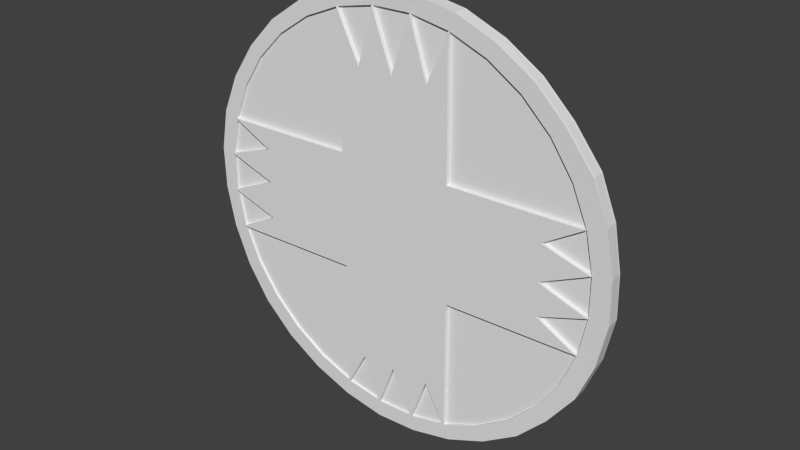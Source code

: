 # Source: Health.blend  (saved by Blender 2.72.0; exported with 4.5.12 LTS)
import bpy
from mathutils import Matrix  # noqa: F401  (used for matrix-valued properties, if any)

bpy.ops.wm.read_factory_settings(use_empty=True)
scene = bpy.context.scene
scene.name = 'Scene'

# ---- collections
col_collection_1 = bpy.data.collections.new('Collection 1'); scene.collection.children.link(col_collection_1)

# ---- world
world_world = bpy.data.worlds.new('World'); scene.world = world_world
world_world.color = (0.05088, 0.05088, 0.05088)
world_world.use_sun_shadow = False
world_world.sun_shadow_jitter_overblur = 0.0
world_world.cycles.sampling_method = 'MANUAL'
world_world.cycles.sample_map_resolution = 256

# ---- meshes
me_cylinder_001 = bpy.data.meshes.new('Cylinder.001')
me_cylinder_001.from_pydata([(0.1006, 0.9931, -0.01847), (0.09586, 0.9944, 0.02291), (0.2927, 0.9546, -0.01373), (0.288, 0.9558, 0.02765), (0.958, 0.2867, 0.002866), (0.9532, 0.2879, 0.04424), (0.9959, 0.09437, 0.003862), (0.9911, 0.09558, 0.04524), (0.9955, -0.1017, 0.003919), (0.9908, -0.1005, 0.0453), (0.9569, -0.2939, 0.003033), (0.9522, -0.2927, 0.04441), (0.2893, -0.9593, -0.01317), (0.2845, -0.9581, 0.0282), (0.09699, -0.9972, -0.01789), (0.09226, -0.996, 0.02348), (-0.09898, -0.9969, -0.02272), (-0.1037, -0.9956, 0.01866), (-0.2911, -0.9583, -0.02746), (-0.2959, -0.9571, 0.01392), (-0.9564, -0.2904, -0.04405), (-0.9611, -0.2892, -0.002673), (-0.9943, -0.09808, -0.04505), (-0.999, -0.09686, -0.003669), (-0.9939, 0.09796, -0.0451), (-0.9986, 0.09917, -0.003726), (-0.9553, 0.2902, -0.04422), (-0.9601, 0.2914, -0.00284), (-0.2877, 0.9556, -0.02801), (-0.2924, 0.9568, 0.01337), (-0.09538, 0.9935, -0.02329), (-0.1001, 0.9947, 0.01809), (-0.2976, -0.2898, 0.01365), (-0.2983, 0.2902, 0.01345), (0.2876, -0.2857, 0.02805), (0.2861, 0.2889, 0.02783), (0.2963, 0.2879, -0.01342), (0.2923, -0.2928, -0.01332), (-0.2811, 0.2889, -0.02763), (-0.2823, -0.2916, -0.02746), (0.7576, 0.173, -0.002028), (0.7562, 0.008339, -0.002008), (0.7616, -0.174, -0.001814), (-0.7485, -0.1827, -0.03888), (-0.7486, -0.01123, -0.03897), (-0.7485, 0.1811, -0.03907), (-0.1827, 0.7614, -0.0252), (-0.008027, 0.761, -0.02098), (0.1864, 0.7604, -0.01607), (0.1852, -0.7146, -0.016), (0.002068, -0.7149, -0.02072), (-0.1751, -0.7152, -0.0254), (-0.1907, -0.7462, 0.0164), (-0.00982, -0.7453, 0.0215), (0.1785, -0.7446, 0.02579), (-0.7364, 0.1974, 0.002372), (-0.7365, 0.01511, 0.002484), (-0.7364, -0.1916, 0.002606), (0.7328, -0.1922, 0.03869), (0.7327, -0.007638, 0.03873), (0.7325, 0.1869, 0.03878), (0.1836, 0.7367, 0.02491), (-0.0002497, 0.7357, 0.01926), (-0.1873, 0.7348, 0.01428), (0.09577, 0.9948, 0.04056), (0.2879, 0.9562, 0.0453), (0.9532, 0.2884, 0.0619), (0.991, 0.09604, 0.06289), (0.9907, -0.09999, 0.06295), (0.9521, -0.2922, 0.06206), (0.2844, -0.9576, 0.04586), (0.09216, -0.9955, 0.04114), (-0.1038, -0.9952, 0.03631), (-0.296, -0.9566, 0.03157), (-0.9612, -0.2887, 0.01498), (-0.9991, -0.0964, 0.01398), (-0.9987, 0.09963, 0.01393), (-0.9601, 0.2918, 0.01481), (-0.2925, 0.9573, 0.03102), (-0.1002, 0.9952, 0.03574), (-0.2977, -0.2893, 0.03131), (-0.2984, 0.2906, 0.0311), (0.2875, -0.2852, 0.04571), (0.286, 0.2893, 0.04548), (-0.1908, -0.7457, 0.03406), (-0.009914, -0.7449, 0.03916), (0.1784, -0.7441, 0.04344), (-0.7365, 0.1978, 0.02003), (-0.7366, 0.01557, 0.02014), (-0.7365, -0.1911, 0.02026), (0.7328, -0.1917, 0.05634), (0.7326, -0.007179, 0.05638), (0.7324, 0.1873, 0.05644), (0.1836, 0.7371, 0.04257), (-0.0003438, 0.7362, 0.03691), (-0.1874, 0.7353, 0.03193), (0.1007, 0.9926, -0.0356), (0.2928, 0.954, -0.03086), (0.9581, 0.2862, -0.01427), (0.996, 0.09384, -0.01327), (0.9956, -0.1022, -0.01322), (0.957, -0.2944, -0.0141), (0.2894, -0.9598, -0.03031), (0.09709, -0.9977, -0.03503), (-0.09889, -0.9974, -0.03985), (-0.291, -0.9588, -0.04459), (-0.9563, -0.2909, -0.06118), (-0.9942, -0.09861, -0.06218), (-0.9938, 0.09743, -0.06224), (-0.9552, 0.2896, -0.06135), (-0.2876, 0.9551, -0.04514), (-0.09528, 0.993, -0.04042), (0.2964, 0.2874, -0.03055), (0.2924, -0.2934, -0.03045), (-0.281, 0.2884, -0.04476), (-0.2822, -0.2922, -0.0446), (0.7577, 0.1725, -0.01916), (0.7562, 0.007808, -0.01914), (0.7617, -0.1745, -0.01895), (-0.7484, -0.1833, -0.05602), (-0.7485, -0.01176, -0.05611), (-0.7484, 0.1806, -0.05621), (-0.1826, 0.7608, -0.04234), (-0.007935, 0.7604, -0.03812), (0.1865, 0.7599, -0.03321), (0.1853, -0.7151, -0.03313), (0.00216, -0.7155, -0.03785), (-0.175, -0.7158, -0.04253)], [], [(50, 16, 104, 126), (55, 25, 76, 87), (80, 82, 83, 81), (52, 17, 72, 84), (32, 19, 73, 80), (17, 53, 85, 72), (31, 63, 95, 79), (63, 29, 78, 95), (11, 58, 90, 69), (60, 5, 66, 92), (57, 21, 74, 89), (3, 61, 93, 65), (58, 9, 68, 90), (15, 54, 86, 71), (56, 23, 75, 88), (62, 31, 79, 94), (83, 82, 69, 90, 68, 91, 67, 92, 66), (13, 34, 82, 70), (5, 35, 83, 66), (81, 83, 65, 93, 64, 94, 79, 95, 78), (54, 13, 70, 86), (61, 1, 64, 93), (9, 59, 91, 68), (23, 57, 89, 75), (25, 56, 88, 76), (19, 52, 84, 73), (80, 81, 77, 87, 76, 88, 75, 89, 74), (7, 60, 92, 67), (53, 15, 71, 85), (1, 62, 94, 64), (59, 7, 67, 91), (27, 55, 87, 77), (112, 114, 110, 122, 111, 123, 96, 124, 97), (45, 26, 109, 121), (41, 8, 100, 117), (0, 48, 124, 96), (43, 22, 107, 119), (49, 14, 103, 125), (51, 18, 105, 127), (46, 30, 111, 122), (42, 10, 101, 118), (16, 51, 127, 104), (30, 47, 123, 111), (40, 6, 99, 116), (18, 39, 115, 105), (4, 40, 116, 98), (22, 44, 120, 107), (14, 50, 126, 103), (28, 46, 122, 110), (38, 28, 110, 114), (44, 24, 108, 120), (48, 2, 97, 124), (8, 42, 118, 100), (24, 45, 121, 108), (12, 49, 125, 102), (47, 0, 96, 123), (6, 41, 117, 99), (20, 43, 119, 106), (26, 38, 114, 109), (35, 3, 65, 83), (34, 11, 69, 82), (80, 73, 84, 72, 85, 71, 86, 70, 82), (33, 27, 77, 81), (29, 33, 81, 78), (21, 32, 80, 74), (118, 101, 113, 112, 98, 116, 99, 117, 100), (115, 113, 102, 125, 103, 126, 104, 127, 105), (36, 4, 98, 112), (10, 37, 113, 101), (2, 36, 112, 97), (37, 12, 102, 113), (114, 115, 106, 119, 107, 120, 108, 121, 109), (39, 20, 106, 115), (112, 113, 115, 114)])
_uv = me_cylinder_001.uv_layers.new(name='UVMap')
_uv.uv.foreach_set('vector', [0.1166, 0.3657, 0.0006307, 0.3657, 0.000405, 0.3591, 0.1164, 0.3591, 0.1089, 0.4034, 0.000405, 0.4034, 0.0005821, 0.3965, 0.1091, 0.3965, 0.0001003, 0.0001003, 0.5056, 0.003093, 0.5049, 0.4992, 0.0001004, 0.501, 0.2093, 0.4952, 0.1069, 0.4952, 0.107, 0.4883, 0.2094, 0.4883, 0.6811, 0.4538, 0.4227, 0.4538, 0.4229, 0.447, 0.6813, 0.447, 0.000405, 0.4883, 0.104, 0.4883, 0.1042, 0.4952, 0.0006316, 0.4952, 0.1066, 0.4493, 0.000405, 0.4493, 0.0006572, 0.4424, 0.1069, 0.4424, 0.1144, 0.3889, 0.2095, 0.3889, 0.2096, 0.3957, 0.1145, 0.3957, 0.2004, 0.5179, 0.1069, 0.5179, 0.107, 0.5111, 0.2004, 0.5111, 0.1077, 0.4573, 0.2017, 0.4573, 0.2019, 0.4642, 0.1079, 0.4642, 0.2033, 0.4414, 0.1083, 0.4414, 0.1085, 0.4346, 0.2035, 0.4346, 0.2017, 0.4718, 0.1077, 0.4718, 0.1079, 0.465, 0.2019, 0.465, 0.000405, 0.4654, 0.1065, 0.4654, 0.1067, 0.4722, 0.0005952, 0.4722, 0.1062, 0.4807, 0.2092, 0.4807, 0.2094, 0.4875, 0.1064, 0.4875, 0.111, 0.3883, 0.000405, 0.3883, 0.0005886, 0.3814, 0.1112, 0.3814, 0.000405, 0.4195, 0.1079, 0.4195, 0.1081, 0.4263, 0.0005555, 0.4263, 0.5641, 0.2069, 0.5668, 0.000405, 0.8058, 0.0004051, 0.7265, 0.03568, 0.9175, 0.1021, 0.7274, 0.172, 0.7261, 0.1751, 0.725, 0.172, 0.804, 0.2091, 0.4227, 0.424, 0.6832, 0.4239, 0.6833, 0.4308, 0.4229, 0.4308, 0.6812, 0.4462, 0.4227, 0.4462, 0.4228, 0.4394, 0.6813, 0.4394, 0.4219, 0.5641, 0.2108, 0.5627, 0.2122, 0.3219, 0.2492, 0.4013, 0.3115, 0.213, 0.3832, 0.4008, 0.3865, 0.4021, 0.3832, 0.4032, 0.4219, 0.3233, 0.2098, 0.3659, 0.1175, 0.3659, 0.1176, 0.3591, 0.2099, 0.3591, 0.000405, 0.473, 0.1059, 0.473, 0.106, 0.4799, 0.0005347, 0.4799, 0.1067, 0.4569, 0.000405, 0.4569, 0.0004741, 0.4501, 0.1067, 0.4501, 0.000405, 0.4042, 0.1086, 0.4042, 0.1086, 0.411, 0.000464, 0.411, 0.000405, 0.4348, 0.1071, 0.4348, 0.1071, 0.4416, 0.00047, 0.4416, 0.1175, 0.3667, 0.2087, 0.3667, 0.209, 0.3736, 0.1177, 0.3736, 0.5682, 0.5651, 0.5676, 0.7719, 0.3316, 0.7719, 0.4114, 0.7385, 0.2108, 0.6669, 0.4092, 0.5999, 0.4105, 0.5968, 0.4116, 0.5999, 0.3316, 0.5649, 0.1067, 0.4646, 0.000405, 0.4646, 0.0004725, 0.4577, 0.1067, 0.4577, 0.1052, 0.4875, 0.000405, 0.4875, 0.0005333, 0.4807, 0.1054, 0.4807, 0.1073, 0.434, 0.000405, 0.434, 0.0006499, 0.4271, 0.1075, 0.4271, 0.000405, 0.4118, 0.1082, 0.4118, 0.1084, 0.4187, 0.0005969, 0.4187, 0.1069, 0.496, 0.2009, 0.496, 0.2009, 0.5028, 0.107, 0.5028, 0.4227, 0.422, 0.4251, 0.213, 0.6664, 0.213, 0.5958, 0.2503, 0.7738, 0.3158, 0.5964, 0.384, 0.5951, 0.3867, 0.5941, 0.3839, 0.664, 0.4231, 0.091, 0.5324, 0.0004237, 0.5324, 0.000405, 0.5258, 0.09098, 0.5258, 0.1077, 0.4424, 0.2098, 0.4424, 0.2097, 0.4491, 0.1077, 0.4491, 0.09665, 0.5175, 0.000546, 0.5175, 0.000405, 0.5109, 0.09651, 0.5109, 0.2096, 0.4261, 0.1089, 0.4261, 0.1089, 0.4195, 0.2096, 0.4195, 0.1153, 0.3806, 0.0006331, 0.3806, 0.000405, 0.374, 0.1151, 0.374, 0.105, 0.5026, 0.0006256, 0.5026, 0.000405, 0.496, 0.1047, 0.496, 0.1122, 0.3814, 0.2083, 0.3814, 0.208, 0.3881, 0.112, 0.3881, 0.0004077, 0.5332, 0.08921, 0.5332, 0.0892, 0.5399, 0.000405, 0.5399, 0.0005515, 0.3891, 0.1136, 0.3891, 0.1134, 0.3957, 0.000405, 0.3957, 0.2033, 0.5103, 0.1071, 0.5103, 0.1069, 0.5036, 0.2031, 0.5036, 0.1077, 0.4499, 0.205, 0.4499, 0.2049, 0.4565, 0.1077, 0.4565, 0.4229, 0.5226, 0.6812, 0.5226, 0.681, 0.5292, 0.4227, 0.5292, 0.1964, 0.5328, 0.1071, 0.5328, 0.1069, 0.5262, 0.1962, 0.5262, 0.1085, 0.4271, 0.2095, 0.4271, 0.2093, 0.4338, 0.1083, 0.4338, 0.0005483, 0.3665, 0.1159, 0.3665, 0.1158, 0.3732, 0.000405, 0.3732, 0.08605, 0.5473, 0.0005181, 0.5473, 0.000405, 0.5407, 0.08594, 0.5407, 0.4229, 0.5151, 0.6811, 0.5151, 0.6809, 0.5218, 0.4227, 0.5218, 0.1045, 0.5101, 0.0004403, 0.5101, 0.000405, 0.5034, 0.1045, 0.5034, 0.1071, 0.5336, 0.1929, 0.5336, 0.1927, 0.5403, 0.1069, 0.5403, 0.09546, 0.525, 0.0005872, 0.525, 0.000405, 0.5183, 0.09528, 0.5183, 0.1094, 0.4118, 0.2098, 0.4118, 0.2096, 0.4185, 0.1092, 0.4185, 0.1069, 0.473, 0.2099, 0.473, 0.2098, 0.4797, 0.1068, 0.4797, 0.1101, 0.3965, 0.2094, 0.3965, 0.2092, 0.4032, 0.1099, 0.4032, 0.2087, 0.4106, 0.1101, 0.4106, 0.1099, 0.404, 0.2085, 0.404, 0.1071, 0.5187, 0.1978, 0.5187, 0.1976, 0.5254, 0.1069, 0.5254, 0.4228, 0.4853, 0.684, 0.4853, 0.6839, 0.4919, 0.4227, 0.4919, 0.4227, 0.4317, 0.681, 0.4316, 0.6812, 0.4385, 0.4229, 0.4385, 0.4227, 0.4623, 0.6802, 0.4623, 0.6804, 0.4691, 0.4228, 0.4691, 0.5608, 0.2122, 0.3194, 0.2105, 0.3959, 0.1728, 0.2108, 0.1109, 0.3947, 0.03912, 0.396, 0.03601, 0.397, 0.03912, 0.3199, 0.000405, 0.5633, 0.000405, 0.6791, 0.4844, 0.4227, 0.4844, 0.4228, 0.4776, 0.6793, 0.4776, 0.6809, 0.4615, 0.4227, 0.4615, 0.4229, 0.4547, 0.6811, 0.4547, 0.4227, 0.47, 0.6798, 0.47, 0.6799, 0.4768, 0.4228, 0.4768, 0.821, 0.3948, 0.7746, 0.4705, 0.7746, 0.213, 0.9996, 0.2142, 0.9995, 0.4706, 0.9554, 0.393, 0.9288, 0.4865, 0.8916, 0.3951, 0.8458, 0.4863, 0.8438, 0.5672, 0.8444, 0.7897, 0.5863, 0.7897, 0.6809, 0.749, 0.5728, 0.7168, 0.6798, 0.6792, 0.569, 0.639, 0.68, 0.6094, 0.5857, 0.5649, 0.4228, 0.5375, 0.6792, 0.5375, 0.6791, 0.5441, 0.4227, 0.5441, 0.6803, 0.5367, 0.4228, 0.5367, 0.4227, 0.53, 0.6802, 0.53, 0.6811, 0.5143, 0.4229, 0.5143, 0.4227, 0.5077, 0.6809, 0.5077, 0.6811, 0.5069, 0.4229, 0.5068, 0.4227, 0.5002, 0.6809, 0.5002, 0.2099, 0.3583, 0.000405, 0.3582, 0.0004051, 0.1149, 0.03941, 0.1898, 0.1006, 0.000405, 0.1707, 0.1873, 0.1736, 0.1886, 0.1707, 0.1896, 0.2099, 0.1149, 0.684, 0.4993, 0.4228, 0.4993, 0.4227, 0.4927, 0.6839, 0.4927, 0.5016, 0.9999, 0.0001003, 0.9975, 0.0001222, 0.5012, 0.5015, 0.5012])
me_cylinder_001.use_remesh_preserve_volume = False
me_cylinder_001.use_remesh_preserve_attributes = False
me_cylinder_001.use_mirror_vertex_groups = False
me_cylinder_001.update()
me_cylinder_000 = bpy.data.meshes.new('Cylinder.000')
me_cylinder_000.from_pydata([(0.1006, 0.9931, -0.01847), (0.09586, 0.9944, 0.02291), (0.2927, 0.9546, -0.01373), (0.288, 0.9558, 0.02765), (0.4737, 0.8792, -0.00925), (0.4689, 0.8804, 0.03213), (0.6364, 0.77, -0.005208), (0.6317, 0.7712, 0.03617), (0.7747, 0.6311, -0.001758), (0.77, 0.6324, 0.03962), (0.8833, 0.4679, 0.0009681), (0.8786, 0.4692, 0.04234), (0.958, 0.2867, 0.002866), (0.9532, 0.2879, 0.04424), (0.9959, 0.09437, 0.003862), (0.9911, 0.09558, 0.04524), (0.9955, -0.1017, 0.003919), (0.9908, -0.1005, 0.0453), (0.9569, -0.2939, 0.003033), (0.9522, -0.2927, 0.04441), (0.8816, -0.4748, 0.00124), (0.8769, -0.4736, 0.04262), (0.7724, -0.6376, -0.001392), (0.7677, -0.6364, 0.03998), (0.6336, -0.776, -0.004762), (0.6289, -0.7748, 0.03661), (0.4705, -0.8846, -0.008741), (0.4657, -0.8834, 0.03264), (0.2893, -0.9593, -0.01317), (0.2845, -0.9581, 0.0282), (0.09699, -0.9972, -0.01789), (0.09226, -0.996, 0.02348), (-0.09898, -0.9969, -0.02272), (-0.1037, -0.9956, 0.01866), (-0.2911, -0.9583, -0.02746), (-0.2959, -0.9571, 0.01392), (-0.472, -0.8829, -0.03193), (-0.4768, -0.8817, 0.009443), (-0.6348, -0.7737, -0.03598), (-0.6395, -0.7725, 0.005401), (-0.7731, -0.6349, -0.03943), (-0.7779, -0.6336, 0.001951), (-0.8817, -0.4717, -0.04215), (-0.8864, -0.4704, -0.0007751), (-0.9564, -0.2904, -0.04405), (-0.9611, -0.2892, -0.002673), (-0.9943, -0.09808, -0.04505), (-0.999, -0.09686, -0.003669), (-0.9939, 0.09796, -0.0451), (-0.9986, 0.09917, -0.003726), (-0.9553, 0.2902, -0.04422), (-0.9601, 0.2914, -0.00284), (-0.88, 0.4711, -0.04242), (-0.8847, 0.4723, -0.001047), (-0.7708, 0.6339, -0.03979), (-0.7756, 0.6351, 0.001585), (-0.632, 0.7723, -0.03642), (-0.6367, 0.7735, 0.004955), (-0.4688, 0.8809, -0.03244), (-0.4736, 0.8821, 0.008934), (-0.2877, 0.9556, -0.02801), (-0.2924, 0.9568, 0.01337), (-0.09538, 0.9935, -0.02329), (-0.1001, 0.9947, 0.01809), (-0.2976, -0.2898, 0.01365), (-0.2983, 0.2902, 0.01345), (0.2876, -0.2857, 0.02805), (0.2861, 0.2889, 0.02783), (0.2963, 0.2879, -0.01342), (0.2923, -0.2928, -0.01332), (-0.2811, 0.2889, -0.02763), (-0.2823, -0.2916, -0.02746), (0.7576, 0.173, -0.002028), (0.7562, 0.008339, -0.002008), (0.7616, -0.174, -0.001814), (-0.7485, -0.1827, -0.03888), (-0.7486, -0.01123, -0.03897), (-0.7485, 0.1811, -0.03907), (-0.1827, 0.7614, -0.0252), (-0.008027, 0.761, -0.02098), (0.1864, 0.7604, -0.01607), (0.1852, -0.7146, -0.016), (0.002068, -0.7149, -0.02072), (-0.1751, -0.7152, -0.0254), (-0.1907, -0.7462, 0.0164), (-0.00982, -0.7453, 0.0215), (0.1785, -0.7446, 0.02579), (-0.7364, 0.1974, 0.002372), (-0.7365, 0.01511, 0.002484), (-0.7364, -0.1916, 0.002606), (0.7328, -0.1922, 0.03869), (0.7327, -0.007638, 0.03873), (0.7325, 0.1869, 0.03878), (0.1836, 0.7367, 0.02491), (-0.0002497, 0.7357, 0.01926), (-0.1873, 0.7348, 0.01428)], [], [(92, 15, 13), (88, 49, 47), (2, 80, 0), (3, 67, 13, 11, 9, 7, 5), (2, 4, 6, 8, 10, 12, 68), (83, 32, 34), (74, 16, 18), (69, 18, 20, 22, 24, 26, 28), (73, 14, 16), (72, 12, 14), (48, 76, 46), (87, 51, 49), (46, 75, 44), (50, 77, 48), (78, 60, 62), (79, 62, 0), (60, 70, 50, 52, 54, 56, 58), (82, 30, 32), (44, 71, 34, 36, 38, 40, 42), (81, 28, 30), (65, 61, 59, 57, 55, 53, 51), (85, 33, 31), (19, 66, 29, 27, 25, 23, 21), (86, 31, 29), (84, 35, 33), (89, 47, 45), (64, 45, 43, 41, 39, 37, 35), (91, 17, 15), (90, 19, 17), (93, 3, 1), (61, 95, 63), (94, 1, 63)])
_uv = me_cylinder_000.uv_layers.new(name='UVMap')
_uv.uv.foreach_set('vector', [0.7929, 0.1667, 0.908, 0.1667, 0.8661, 0.2374, 0.2363, 0.7831, 0.1262, 0.8182, 0.1263, 0.736, 0.9565, 0.9803, 0.8955, 0.9103, 0.9995, 0.9103, 0.9598, 0.5288, 0.9602, 0.8085, 0.6803, 0.8085, 0.7118, 0.7325, 0.7574, 0.6642, 0.8155, 0.606, 0.8838, 0.5603, 0.792, 0.1967, 0.7161, 0.2282, 0.6355, 0.2442, 0.5533, 0.2442, 0.4726, 0.2282, 0.3967, 0.1967, 0.593, 0.0004542, 0.3501, 0.736, 0.2573, 0.8157, 0.2372, 0.736, 0.3178, 0.8166, 0.3949, 0.8844, 0.3178, 0.9127, 0.1986, 0.0004542, 0.3958, 0.1975, 0.3198, 0.229, 0.2392, 0.245, 0.157, 0.245, 0.0764, 0.229, 0.0004542, 0.1975, 0.7929, 0.1198, 0.8934, 0.08356, 0.8934, 0.1658, 0.2372, 0.9921, 0.3021, 0.9205, 0.3424, 0.9921, 0.7929, 0.0004542, 0.8959, 0.04605, 0.7929, 0.08266, 0.226, 0.8811, 0.1262, 0.9013, 0.1262, 0.8191, 0.1262, 0.9022, 0.2353, 0.9022, 0.1675, 0.9733, 0.9757, 0.0004542, 0.9757, 0.09851, 0.8968, 0.02371, 0.792, 0.92, 0.8805, 0.8925, 0.8805, 0.9747, 0.3967, 0.8924, 0.5009, 0.8924, 0.4718, 0.9693, 0.3967, 0.2484, 0.6762, 0.2451, 0.6762, 0.5279, 0.6003, 0.4965, 0.5319, 0.4508, 0.4738, 0.3927, 0.4282, 0.3243, 0.1253, 0.8138, 0.0004542, 0.8138, 0.02681, 0.736, 0.3967, 0.5321, 0.6794, 0.5288, 0.6794, 0.8084, 0.6031, 0.7778, 0.5343, 0.7329, 0.4755, 0.6755, 0.429, 0.6077, 0.5058, 0.8685, 0.3967, 0.8915, 0.3967, 0.8093, 0.1967, 0.4913, 0.3958, 0.6876, 0.3198, 0.719, 0.2392, 0.7351, 0.157, 0.7351, 0.0764, 0.719, 0.0004542, 0.6876, 0.8946, 0.8524, 0.7896, 0.8916, 0.7896, 0.8094, 0.9591, 0.2451, 0.9591, 0.5239, 0.6771, 0.5222, 0.7093, 0.4465, 0.7555, 0.3786, 0.8142, 0.321, 0.8829, 0.2759, 0.9748, 0.9094, 0.8955, 0.831, 0.9748, 0.8094, 0.7911, 0.8925, 0.7221, 0.9633, 0.6803, 0.8925, 0.1175, 0.8852, 0.0004542, 0.8852, 0.04276, 0.8147, 0.1992, 0.2459, 0.3958, 0.4429, 0.3198, 0.4743, 0.2392, 0.4904, 0.157, 0.4904, 0.0764, 0.4743, 0.0004542, 0.4429, 0.6803, 0.8481, 0.7887, 0.8094, 0.7887, 0.8916, 0.5067, 0.91, 0.6052, 0.8869, 0.6052, 0.9691, 0.0004542, 0.9572, 0.0733, 0.8861, 0.1146, 0.9572, 0.2372, 0.9196, 0.2372, 0.8166, 0.3169, 0.8994, 0.5067, 0.8859, 0.5934, 0.8093, 0.6231, 0.8859])
me_cylinder_000.use_remesh_preserve_volume = False
me_cylinder_000.use_remesh_preserve_attributes = False
me_cylinder_000.use_mirror_vertex_groups = False
me_cylinder_000.update()
me_cylinder_002 = bpy.data.meshes.new('Cylinder.002')
me_cylinder_002.from_pydata([(0.1006, 0.9931, -0.01847), (0.09586, 0.9944, 0.02291), (0.2927, 0.9546, -0.01373), (0.288, 0.9558, 0.02765), (0.4737, 0.8792, -0.00925), (0.4689, 0.8804, 0.03213), (0.6364, 0.77, -0.005208), (0.6317, 0.7712, 0.03617), (0.7747, 0.6311, -0.001758), (0.77, 0.6324, 0.03962), (0.8833, 0.4679, 0.0009681), (0.8786, 0.4692, 0.04234), (0.958, 0.2867, 0.002866), (0.9532, 0.2879, 0.04424), (0.9959, 0.09437, 0.003862), (0.9911, 0.09558, 0.04524), (0.9955, -0.1017, 0.003919), (0.9908, -0.1005, 0.0453), (0.9569, -0.2939, 0.003033), (0.9522, -0.2927, 0.04441), (0.8816, -0.4748, 0.00124), (0.8769, -0.4736, 0.04262), (0.7724, -0.6376, -0.001392), (0.7677, -0.6364, 0.03998), (0.6336, -0.776, -0.004762), (0.6289, -0.7748, 0.03661), (0.4705, -0.8846, -0.008741), (0.4657, -0.8834, 0.03264), (0.2893, -0.9593, -0.01317), (0.2845, -0.9581, 0.0282), (0.09699, -0.9972, -0.01789), (0.09226, -0.996, 0.02348), (-0.09898, -0.9969, -0.02272), (-0.1037, -0.9956, 0.01866), (-0.2911, -0.9583, -0.02746), (-0.2959, -0.9571, 0.01392), (-0.472, -0.8829, -0.03193), (-0.4768, -0.8817, 0.009443), (-0.6348, -0.7737, -0.03598), (-0.6395, -0.7725, 0.005401), (-0.7731, -0.6349, -0.03943), (-0.7779, -0.6336, 0.001951), (-0.8817, -0.4717, -0.04215), (-0.8864, -0.4704, -0.0007751), (-0.9564, -0.2904, -0.04405), (-0.9611, -0.2892, -0.002673), (-0.9943, -0.09808, -0.04505), (-0.999, -0.09686, -0.003669), (-0.9939, 0.09796, -0.0451), (-0.9986, 0.09917, -0.003726), (-0.9553, 0.2902, -0.04422), (-0.9601, 0.2914, -0.00284), (-0.88, 0.4711, -0.04242), (-0.8847, 0.4723, -0.001047), (-0.7708, 0.6339, -0.03979), (-0.7756, 0.6351, 0.001585), (-0.632, 0.7723, -0.03642), (-0.6367, 0.7735, 0.004955), (-0.4688, 0.8809, -0.03244), (-0.4736, 0.8821, 0.008934), (-0.2877, 0.9556, -0.02801), (-0.2924, 0.9568, 0.01337), (-0.09538, 0.9935, -0.02329), (-0.1001, 0.9947, 0.01809), (0.1081, 1.075, -0.01795), (0.1063, 1.076, 0.02345), (-0.1033, 1.081, -0.02282), (-0.105, 1.082, 0.01858), (0.1039, -1.079, -0.01834), (0.1048, -1.077, 0.02307), (-0.1063, -1.079, -0.02324), (-0.1068, -1.078, 0.01816), (-0.3117, 1.04, -0.02764), (-0.3118, 1.041, 0.01376), (0.3143, -1.04, -0.01352), (0.3152, -1.039, 0.02789), (-0.5089, 0.9598, -0.03219), (-0.5094, 0.9612, 0.009213), (0.5072, -0.9581, -0.008982), (0.5081, -0.9567, 0.03243), (-0.6881, 0.8438, -0.03629), (-0.6881, 0.8452, 0.005109), (0.6882, -0.842, -0.004865), (0.6834, -0.8407, 0.03651), (-0.8402, 0.6927, -0.03981), (-0.845, 0.6939, 0.001567), (0.8365, -0.6933, -0.001384), (0.8317, -0.6921, 0.03999), (-0.9555, 0.5125, -0.04258), (-0.9602, 0.5138, -0.001199), (0.9695, -0.5186, 0.001444), (0.9648, -0.5174, 0.04282), (-1.033, 0.3146, -0.04448), (-1.037, 0.3158, -0.003103), (1.045, -0.3248, 0.003317), (1.041, -0.3236, 0.04469), (-1.073, 0.1068, -0.04547), (-1.077, 0.108, -0.004088), (1.084, -0.1089, 0.004343), (1.079, -0.1077, 0.04572), (-1.075, -0.105, -0.04551), (-1.079, -0.105, -0.004141), (1.089, 0.09916, 0.004382), (1.085, 0.1004, 0.04576), (-1.034, -0.312, -0.04459), (-1.032, -0.3106, -0.003173), (1.043, 0.3175, 0.003497), (1.039, 0.3137, 0.04485), (-0.949, -0.5052, -0.0427), (-0.9501, -0.5039, -0.001308), (0.9649, 0.506, 0.001623), (0.9602, 0.5072, 0.043), (-0.8289, -0.6791, -0.03998), (-0.8293, -0.6777, 0.001419), (0.8357, 0.6801, -0.001147), (0.8311, 0.6762, 0.0402), (-0.6827, -0.8294, -0.03656), (-0.6835, -0.8281, 0.004841), (0.6907, 0.8312, -0.00456), (0.6837, 0.8262, 0.03677), (-0.509, -0.9478, -0.03251), (-0.5107, -0.9465, 0.00888), (0.5122, 0.9476, -0.008642), (0.5123, 0.949, 0.03276), (-0.3133, -1.03, -0.028), (-0.3141, -1.028, 0.0134), (0.3169, 1.03, -0.01315), (0.3164, 1.031, 0.02825), (0.09581, 0.9943, 0.03217), (0.288, 0.9557, 0.03691), (0.4689, 0.8804, 0.04138), (0.6316, 0.7712, 0.04543), (0.7699, 0.6323, 0.04888), (0.8785, 0.4691, 0.0516), (0.9532, 0.2879, 0.0535), (0.9911, 0.09553, 0.0545), (0.9907, -0.1005, 0.05455), (0.9521, -0.2927, 0.05367), (0.8768, -0.4737, 0.05187), (0.7676, -0.6365, 0.04924), (0.6288, -0.7748, 0.04587), (0.4657, -0.8835, 0.04189), (0.2845, -0.9582, 0.03746), (0.09221, -0.9961, 0.03274), (-0.1038, -0.9957, 0.02792), (-0.2959, -0.9571, 0.02318), (-0.4768, -0.8818, 0.0187), (-0.6396, -0.7726, 0.01466), (-0.7779, -0.6337, 0.01121), (-0.8865, -0.4705, 0.008483), (-0.9612, -0.2893, 0.006585), (-0.999, -0.09692, 0.005589), (-0.9987, 0.09912, 0.005532), (-0.9601, 0.2913, 0.006418), (-0.8848, 0.4723, 0.008211), (-0.7756, 0.6351, 0.01084), (-0.6368, 0.7735, 0.01421), (-0.4736, 0.8821, 0.01819), (-0.2924, 0.9568, 0.02263), (-0.1002, 0.9947, 0.02734), (0.1062, 1.076, 0.0327), (-0.105, 1.082, 0.02783), (0.1047, -1.078, 0.03232), (-0.1069, -1.078, 0.02742), (-0.3119, 1.041, 0.02302), (0.3152, -1.039, 0.03714), (-0.5095, 0.9611, 0.01847), (0.508, -0.9568, 0.04168), (-0.6882, 0.8451, 0.01437), (0.6834, -0.8408, 0.04577), (-0.845, 0.6938, 0.01083), (0.8317, -0.6921, 0.04925), (-0.9603, 0.5137, 0.008058), (0.9647, -0.5175, 0.05208), (-1.037, 0.3157, 0.006155), (1.041, -0.3236, 0.05395), (-1.077, 0.108, 0.005169), (1.079, -0.1077, 0.05498), (-1.08, -0.105, 0.005117), (1.084, 0.1003, 0.05502), (-1.032, -0.3106, 0.006085), (1.039, 0.3137, 0.05411), (-0.9501, -0.5039, 0.00795), (0.9601, 0.5072, 0.05226), (-0.8293, -0.6778, 0.01068), (0.8311, 0.6762, 0.04946), (-0.6835, -0.8281, 0.0141), (0.6837, 0.8262, 0.04603), (-0.5108, -0.9466, 0.01814), (0.5123, 0.9489, 0.04202), (-0.3142, -1.028, 0.02266), (0.3164, 1.031, 0.0375), (0.1006, 0.9932, -0.02846), (0.2928, 0.9546, -0.02372), (0.4737, 0.8793, -0.01925), (0.6365, 0.7701, -0.0152), (0.7748, 0.6312, -0.01175), (0.8834, 0.468, -0.009028), (0.958, 0.2868, -0.00713), (0.9959, 0.09443, -0.006134), (0.9956, -0.1016, -0.006077), (0.957, -0.2938, -0.006962), (0.8817, -0.4748, -0.008756), (0.7725, -0.6376, -0.01139), (0.6337, -0.776, -0.01476), (0.4705, -0.8846, -0.01874), (0.2893, -0.9593, -0.02317), (0.09705, -0.9972, -0.02789), (-0.09893, -0.9968, -0.03271), (-0.2911, -0.9582, -0.03745), (-0.472, -0.8829, -0.04193), (-0.6347, -0.7737, -0.04597), (-0.7731, -0.6348, -0.04942), (-0.8816, -0.4716, -0.05215), (-0.9563, -0.2904, -0.05405), (-0.9942, -0.09802, -0.05504), (-0.9938, 0.09802, -0.0551), (-0.9553, 0.2902, -0.05421), (-0.8799, 0.4712, -0.05242), (-0.7708, 0.634, -0.04979), (-0.6319, 0.7724, -0.04642), (-0.4688, 0.881, -0.04244), (-0.2876, 0.9557, -0.038), (-0.09532, 0.9936, -0.03329), (0.1082, 1.075, -0.02794), (-0.1033, 1.081, -0.03281), (0.104, -1.079, -0.02834), (-0.1063, -1.079, -0.03324), (-0.3116, 1.04, -0.03763), (0.3144, -1.04, -0.02352), (-0.5088, 0.9599, -0.04218), (0.5073, -0.958, -0.01898), (-0.6881, 0.8439, -0.04629), (0.6882, -0.8419, -0.01486), (-0.8402, 0.6927, -0.04981), (0.8365, -0.6932, -0.01138), (-0.9554, 0.5126, -0.05257), (0.9696, -0.5186, -0.008552), (-1.033, 0.3146, -0.05448), (1.046, -0.3247, -0.006679), (-1.073, 0.1069, -0.05546), (1.084, -0.1088, -0.005653), (-1.075, -0.105, -0.05551), (1.089, 0.09922, -0.005613), (-1.034, -0.3119, -0.05458), (1.043, 0.3176, -0.006499), (-0.9489, -0.5051, -0.0527), (0.9649, 0.506, -0.008373), (-0.8289, -0.679, -0.04998), (0.8358, 0.6802, -0.01114), (-0.6826, -0.8293, -0.04655), (0.6908, 0.8313, -0.01456), (-0.509, -0.9478, -0.04251), (0.5123, 0.9477, -0.01864), (-0.3132, -1.03, -0.03799), (0.3169, 1.03, -0.02315)], [], [(29, 31, 143, 142), (0, 62, 223, 192), (9, 11, 133, 132), (14, 12, 198, 199), (48, 46, 215, 216), (72, 66, 225, 228), (50, 48, 216, 217), (20, 18, 201, 202), (76, 72, 228, 230), (40, 38, 211, 212), (34, 32, 208, 209), (66, 67, 65, 64), (60, 58, 221, 222), (62, 63, 67, 66), (1, 0, 64, 65), (68, 69, 71, 70), (106, 102, 243, 245), (33, 32, 70, 71), (30, 31, 69, 68), (60, 61, 73, 72), (74, 75, 69, 68), (3, 5, 130, 129), (28, 29, 75, 74), (76, 77, 73, 72), (10, 8, 196, 197), (95, 99, 177, 175), (58, 59, 77, 76), (111, 115, 185, 183), (78, 79, 75, 74), (84, 80, 232, 234), (26, 27, 79, 78), (64, 126, 255, 224), (56, 57, 81, 80), (89, 93, 174, 172), (118, 114, 249, 251), (82, 83, 79, 78), (24, 25, 83, 82), (84, 85, 81, 80), (28, 26, 205, 206), (63, 1, 128, 159), (54, 55, 85, 84), (105, 109, 182, 180), (96, 92, 238, 240), (86, 87, 83, 82), (22, 23, 87, 86), (88, 89, 85, 84), (121, 125, 190, 188), (52, 53, 89, 88), (45, 47, 151, 150), (4, 2, 193, 194), (90, 91, 87, 86), (20, 21, 91, 90), (92, 93, 89, 88), (24, 22, 203, 204), (23, 25, 140, 139), (50, 51, 93, 92), (83, 87, 171, 169), (90, 86, 235, 237), (94, 95, 91, 90), (18, 19, 95, 94), (96, 97, 93, 92), (101, 105, 180, 178), (48, 49, 97, 96), (98, 99, 95, 94), (53, 55, 155, 154), (16, 17, 99, 98), (46, 47, 101, 100), (102, 103, 99, 98), (123, 127, 191, 189), (14, 15, 103, 102), (104, 105, 101, 100), (73, 77, 166, 164), (44, 45, 105, 104), (106, 107, 103, 102), (71, 69, 162, 163), (12, 13, 107, 106), (97, 101, 178, 176), (18, 16, 200, 201), (108, 109, 105, 104), (42, 43, 109, 108), (61, 63, 159, 158), (110, 111, 107, 106), (10, 11, 111, 110), (31, 33, 144, 143), (114, 110, 247, 249), (112, 113, 109, 108), (40, 41, 113, 112), (17, 19, 137, 136), (114, 115, 111, 110), (8, 9, 115, 114), (117, 121, 188, 186), (116, 117, 113, 112), (38, 39, 117, 116), (6, 7, 119, 118), (65, 67, 161, 160), (120, 121, 117, 116), (36, 37, 121, 120), (122, 123, 119, 118), (70, 124, 254, 227), (37, 39, 147, 146), (4, 5, 123, 122), (124, 125, 121, 120), (57, 59, 157, 156), (34, 35, 125, 124), (2, 3, 127, 126), (70, 71, 125, 124), (108, 104, 244, 246), (113, 117, 186, 184), (54, 52, 218, 219), (102, 98, 241, 243), (118, 119, 115, 114), (91, 95, 175, 173), (126, 122, 253, 255), (7, 9, 132, 131), (126, 127, 123, 122), (62, 60, 222, 223), (80, 76, 230, 232), (125, 71, 163, 190), (64, 65, 127, 126), (27, 29, 142, 141), (72, 73, 67, 66), (85, 89, 172, 170), (80, 81, 77, 76), (68, 70, 227, 226), (112, 108, 246, 248), (124, 120, 252, 254), (51, 53, 154, 153), (100, 101, 97, 96), (143, 144, 163, 162), (159, 128, 160, 161), (142, 143, 162, 165), (157, 158, 164, 166), (141, 142, 165, 167), (140, 141, 167, 169), (155, 156, 168, 170), (139, 140, 169, 171), (154, 155, 170, 172), (138, 139, 171, 173), (153, 154, 172, 174), (137, 138, 173, 175), (152, 153, 174, 176), (136, 137, 175, 177), (135, 136, 177, 179), (150, 151, 178, 180), (134, 135, 179, 181), (149, 150, 180, 182), (133, 134, 181, 183), (148, 149, 182, 184), (132, 133, 183, 185), (147, 148, 184, 186), (146, 147, 186, 188), (130, 131, 187, 189), (145, 146, 188, 190), (144, 145, 190, 163), (131, 132, 185, 187), (129, 130, 189, 191), (128, 129, 191, 160), (158, 159, 161, 164), (156, 157, 166, 168), (151, 152, 176, 178), (59, 61, 158, 157), (39, 41, 148, 147), (127, 65, 160, 191), (19, 21, 138, 137), (35, 37, 146, 145), (49, 51, 153, 152), (99, 103, 179, 177), (5, 7, 131, 130), (1, 3, 129, 128), (67, 73, 164, 161), (81, 85, 170, 168), (55, 57, 156, 155), (119, 123, 189, 187), (69, 75, 165, 162), (87, 91, 173, 171), (13, 15, 135, 134), (109, 113, 184, 182), (11, 13, 134, 133), (93, 97, 176, 174), (25, 27, 141, 140), (47, 49, 152, 151), (75, 79, 167, 165), (77, 81, 168, 166), (15, 17, 136, 135), (115, 119, 187, 185), (33, 35, 145, 144), (43, 45, 150, 149), (41, 43, 149, 148), (107, 111, 183, 181), (21, 23, 139, 138), (103, 107, 181, 179), (79, 83, 169, 167), (197, 196, 249, 247), (205, 204, 233, 231), (204, 203, 235, 233), (213, 212, 248, 246), (212, 211, 250, 248), (196, 195, 251, 249), (199, 198, 245, 243), (193, 192, 224, 255), (222, 221, 230, 228), (192, 223, 225, 224), (208, 207, 226, 227), (221, 220, 232, 230), (203, 202, 237, 235), (220, 219, 234, 232), (202, 201, 239, 237), (219, 218, 236, 234), (200, 199, 243, 241), (201, 200, 241, 239), (217, 216, 240, 238), (198, 197, 247, 245), (211, 210, 252, 250), (210, 209, 254, 252), (194, 193, 255, 253), (209, 208, 227, 254), (207, 206, 229, 226), (206, 205, 231, 229), (195, 194, 253, 251), (223, 222, 228, 225), (218, 217, 238, 236), (215, 214, 244, 242), (214, 213, 246, 244), (216, 215, 242, 240), (6, 4, 194, 195), (32, 30, 207, 208), (88, 84, 234, 236), (56, 54, 219, 220), (78, 74, 229, 231), (94, 90, 237, 239), (74, 68, 226, 229), (116, 112, 248, 250), (26, 24, 204, 205), (46, 44, 214, 215), (36, 34, 209, 210), (110, 106, 245, 247), (44, 42, 213, 214), (82, 78, 231, 233), (42, 40, 212, 213), (22, 20, 202, 203), (12, 10, 197, 198), (86, 82, 233, 235), (92, 88, 236, 238), (2, 0, 192, 193), (30, 28, 206, 207), (8, 6, 195, 196), (98, 94, 239, 241), (16, 14, 199, 200), (100, 96, 240, 242), (120, 116, 250, 252), (104, 100, 242, 244), (58, 56, 220, 221), (38, 36, 210, 211), (52, 50, 217, 218), (122, 118, 251, 253), (66, 64, 224, 225)])
_uv = me_cylinder_002.uv_layers.new(name='UVMap')
_uv.uv.foreach_set('vector', [0.556, 0.08498, 0.5316, 0.1223, 0.5297, 0.1212, 0.5543, 0.0836, 0.9184, 0.6467, 0.9016, 0.6052, 0.9036, 0.6041, 0.9206, 0.646, 0.9233, 0.1224, 0.8991, 0.08508, 0.9008, 0.08371, 0.9252, 0.1214, 0.8119, 0.9151, 0.8481, 0.8901, 0.8496, 0.8919, 0.813, 0.9171, 0.6415, 0.4937, 0.6013, 0.5107, 0.6002, 0.5087, 0.6409, 0.4915, 0.05716, 0.3905, 0.09133, 0.4247, 0.08983, 0.4265, 0.05533, 0.392, 0.6837, 0.4851, 0.6415, 0.4937, 0.6409, 0.4915, 0.6835, 0.4829, 0.6836, 0.9411, 0.728, 0.9412, 0.7282, 0.9436, 0.6834, 0.9434, 0.0303, 0.3502, 0.05716, 0.3905, 0.05533, 0.392, 0.02822, 0.3513, 0.5099, 0.6046, 0.4931, 0.646, 0.4909, 0.6453, 0.5078, 0.6034, 0.4845, 0.7348, 0.4929, 0.7789, 0.4906, 0.7795, 0.4822, 0.735, 0.9516, 0.3802, 0.9515, 0.3709, 0.9992, 0.3709, 0.9994, 0.3802, 0.8772, 0.5679, 0.8463, 0.5361, 0.8477, 0.5343, 0.879, 0.5664, 0.0, 0.0, 0.0, 0.0, 0.0, 0.0, 0.0, 0.0, 0.0, 0.0, 0.0, 0.0, 0.0, 0.0, 0.0, 0.0, 0.9989, 0.3811, 0.9994, 0.3905, 0.9516, 0.3905, 0.9515, 0.3811, 0.4065, 0.4312, 0.4434, 0.3975, 0.4451, 0.399, 0.4078, 0.433, 0.0, 0.0, 0.0, 0.0, 0.0, 0.0, 0.0, 0.0, 0.0, 0.0, 0.0, 0.0, 0.0, 0.0, 0.0, 0.0, 0.0, 0.0, 0.0, 0.0, 0.0, 0.0, 0.0, 0.0, 0.3999, 0.9832, 0.4004, 0.9925, 0.352, 0.9925, 0.3516, 0.9832, 0.9484, 0.2528, 0.9484, 0.2079, 0.9506, 0.2076, 0.9506, 0.2529, 0.0, 0.0, 0.0, 0.0, 0.0, 0.0, 0.0, 0.0, 0.8312, 0.9947, 0.8314, 0.9854, 0.8795, 0.9854, 0.8792, 0.9947, 0.8787, 0.8583, 0.9026, 0.821, 0.9047, 0.822, 0.8805, 0.8597, 0.3989, 0.5375, 0.4324, 0.5742, 0.4307, 0.5755, 0.3974, 0.5391, 0.0, 0.0, 0.0, 0.0, 0.0, 0.0, 0.0, 0.0, 0.4813, 0.7061, 0.4798, 0.7549, 0.4777, 0.7546, 0.4791, 0.7062, 0.9988, 0.3914, 0.9993, 0.4007, 0.952, 0.4007, 0.9515, 0.3914, 0.002746, 0.2579, 0.01171, 0.3054, 0.009479, 0.3061, 0.0004505, 0.2581, 0.0, 0.0, 0.0, 0.0, 0.0, 0.0, 0.0, 0.0, 0.1318, 0.451, 0.1771, 0.4694, 0.1764, 0.4716, 0.1307, 0.453, 0.0, 0.0, 0.0, 0.0, 0.0, 0.0, 0.0, 0.0, 0.1232, 0.9533, 0.08544, 0.9257, 0.08679, 0.9242, 0.1243, 0.9515, 0.2735, 0.4796, 0.3205, 0.4712, 0.3211, 0.4735, 0.2736, 0.482, 0.4498, 0.9832, 0.4492, 0.9926, 0.4018, 0.9925, 0.4013, 0.9832, 0.0, 0.0, 0.0, 0.0, 0.0, 0.0, 0.0, 0.0, 0.1535, 0.9926, 0.1531, 0.9832, 0.2023, 0.9832, 0.202, 0.9925, 0.5335, 0.8578, 0.5641, 0.8897, 0.5626, 0.8914, 0.5316, 0.8592, 0.9233, 0.3383, 0.9399, 0.2968, 0.942, 0.2973, 0.9253, 0.3392, 0.0, 0.0, 0.0, 0.0, 0.0, 0.0, 0.0, 0.0, 0.009858, 0.8063, 0.0004505, 0.7584, 0.00262, 0.7581, 0.01194, 0.8057, 0.03352, 0.1221, 0.01475, 0.1647, 0.01265, 0.164, 0.03154, 0.121, 0.9609, 0.3392, 0.9515, 0.3388, 0.9515, 0.2914, 0.9609, 0.2918, 0.0, 0.0, 0.0, 0.0, 0.0, 0.0, 0.0, 0.0, 0.3024, 0.9926, 0.3021, 0.9832, 0.3504, 0.9832, 0.3507, 0.9926, 0.02692, 0.6159, 0.05364, 0.5746, 0.05539, 0.5759, 0.02888, 0.6169, 0.0, 0.0, 0.0, 0.0, 0.0, 0.0, 0.0, 0.0, 0.5845, 0.4073, 0.6207, 0.4324, 0.6196, 0.4342, 0.5831, 0.4089, 0.9273, 0.7355, 0.9271, 0.6907, 0.9294, 0.6904, 0.9296, 0.7357, 0.1016, 0.9832, 0.1013, 0.9926, 0.05175, 0.9926, 0.05206, 0.9832, 0.0, 0.0, 0.0, 0.0, 0.0, 0.0, 0.0, 0.0, 0.7793, 0.995, 0.7793, 0.9856, 0.8273, 0.9856, 0.8273, 0.995, 0.6003, 0.9148, 0.6406, 0.9322, 0.6399, 0.9344, 0.5992, 0.9168, 0.6639, 0.01122, 0.6235, 0.02835, 0.6225, 0.02646, 0.6633, 0.009195, 0.0, 0.0, 0.0, 0.0, 0.0, 0.0, 0.0, 0.0, 0.2677, 0.483, 0.3143, 0.4927, 0.3137, 0.4947, 0.2675, 0.4852, 0.5002, 0.2692, 0.4982, 0.2197, 0.5005, 0.2194, 0.5025, 0.2694, 0.999, 0.4829, 0.9989, 0.4923, 0.9519, 0.4923, 0.9519, 0.4829, 0.0, 0.0, 0.0, 0.0, 0.0, 0.0, 0.0, 0.0, 0.4822, 0.9958, 0.4823, 0.9864, 0.5301, 0.9864, 0.53, 0.9958, 0.02772, 0.8515, 0.009858, 0.8063, 0.01194, 0.8057, 0.02961, 0.8505, 0.0, 0.0, 0.0, 0.0, 0.0, 0.0, 0.0, 0.0, 0.1521, 0.9832, 0.1522, 0.9926, 0.1027, 0.9926, 0.1025, 0.9832, 0.7488, 0.4587, 0.7919, 0.4498, 0.7925, 0.4518, 0.7491, 0.4608, 0.0, 0.0, 0.0, 0.0, 0.0, 0.0, 0.0, 0.0, 0.0, 0.0, 0.0, 0.0, 0.0, 0.0, 0.0, 0.0, 0.9984, 0.4222, 0.9987, 0.4316, 0.9517, 0.4316, 0.9515, 0.4222, 0.454, 0.8483, 0.4279, 0.8895, 0.4262, 0.8882, 0.4521, 0.8473, 0.0, 0.0, 0.0, 0.0, 0.0, 0.0, 0.0, 0.0, 0.9515, 0.2904, 0.9516, 0.2811, 0.9993, 0.2811, 0.9991, 0.2905, 0.3105, 0.9721, 0.2631, 0.9819, 0.2629, 0.9798, 0.3099, 0.97, 0.0, 0.0, 0.0, 0.0, 0.0, 0.0, 0.0, 0.0, 0.05085, 0.9832, 0.05016, 0.9926, 0.0009028, 0.9926, 0.0004505, 0.9832, 0.0875, 0.5386, 0.1276, 0.5112, 0.1286, 0.5131, 0.08894, 0.5402, 0.0, 0.0, 0.0, 0.0, 0.0, 0.0, 0.0, 0.0, 0.0534, 0.8917, 0.02772, 0.8515, 0.02961, 0.8505, 0.05504, 0.8904, 0.728, 0.9412, 0.7714, 0.9324, 0.7721, 0.9346, 0.7282, 0.9436, 0.9515, 0.411, 0.9517, 0.4016, 0.9991, 0.4016, 0.9991, 0.411, 0.0, 0.0, 0.0, 0.0, 0.0, 0.0, 0.0, 0.0, 0.8992, 0.3756, 0.9233, 0.3383, 0.9253, 0.3392, 0.9009, 0.3769, 0.9981, 0.4427, 0.9987, 0.4521, 0.9515, 0.4521, 0.952, 0.4427, 0.0, 0.0, 0.0, 0.0, 0.0, 0.0, 0.0, 0.0, 0.5316, 0.1223, 0.5147, 0.1637, 0.5126, 0.163, 0.5297, 0.1212, 0.3205, 0.4712, 0.3675, 0.4548, 0.3684, 0.4569, 0.3211, 0.4735, 0.9515, 0.37, 0.9516, 0.3606, 0.9994, 0.3606, 0.9992, 0.37, 0.0, 0.0, 0.0, 0.0, 0.0, 0.0, 0.0, 0.0, 0.7919, 0.01126, 0.7497, 0.002573, 0.7499, 0.0005331, 0.7925, 0.009256, 0.2522, 0.9832, 0.252, 0.9926, 0.204, 0.9926, 0.2032, 0.9832, 0.0, 0.0, 0.0, 0.0, 0.0, 0.0, 0.0, 0.0, 0.009173, 0.6612, 0.02692, 0.6159, 0.02888, 0.6169, 0.01128, 0.6617, 0.9515, 0.4418, 0.9516, 0.4325, 0.9989, 0.4325, 0.9988, 0.4418, 0.0, 0.0, 0.0, 0.0, 0.0, 0.0, 0.0, 0.0, 0.0, 0.0, 0.0, 0.0, 0.0, 0.0, 0.0, 0.0, 0.3939, 0.9252, 0.3546, 0.9533, 0.3535, 0.9514, 0.3925, 0.9236, 0.9991, 0.4119, 0.9988, 0.4213, 0.9515, 0.4213, 0.9516, 0.4119, 0.0, 0.0, 0.0, 0.0, 0.0, 0.0, 0.0, 0.0, 0.2531, 0.9925, 0.2531, 0.9832, 0.3007, 0.9832, 0.3012, 0.9927, 0.3683, 0.02953, 0.3227, 0.01195, 0.3233, 0.00968, 0.3693, 0.02742, 0.5056, 0.2526, 0.5137, 0.2966, 0.5117, 0.2971, 0.5034, 0.2527, 0.0, 0.0, 0.0, 0.0, 0.0, 0.0, 0.0, 0.0, 0.5822, 0.9862, 0.5821, 0.9956, 0.5341, 0.9956, 0.5343, 0.9862, 0.8322, 0.4325, 0.8684, 0.4075, 0.8698, 0.4091, 0.8333, 0.4344, 0.0, 0.0, 0.0, 0.0, 0.0, 0.0, 0.0, 0.0, 0.0, 0.0, 0.0, 0.0, 0.0, 0.0, 0.0, 0.0, 0.6826, 0.9866, 0.6826, 0.9959, 0.6344, 0.9959, 0.6345, 0.9866, 0.1348, 0.02692, 0.09414, 0.0511, 0.09273, 0.04929, 0.1338, 0.02484, 0.0004506, 0.7092, 0.009173, 0.6612, 0.01128, 0.6617, 0.002634, 0.7093, 0.7695, 0.4939, 0.7268, 0.4851, 0.727, 0.4829, 0.7701, 0.4917, 0.4434, 0.3975, 0.4692, 0.3591, 0.4712, 0.3602, 0.4451, 0.399, 0.6305, 0.9854, 0.6306, 0.9949, 0.5831, 0.9949, 0.5832, 0.9855, 0.3612, 0.5102, 0.3989, 0.5375, 0.3974, 0.5391, 0.3602, 0.5121, 0.1771, 0.4694, 0.2247, 0.4789, 0.2244, 0.4813, 0.1764, 0.4716, 0.9399, 0.1639, 0.9233, 0.1224, 0.9252, 0.1214, 0.942, 0.1632, 0.9515, 0.3495, 0.9515, 0.3401, 0.9995, 0.3401, 0.9994, 0.3495, 0.9016, 0.6052, 0.8772, 0.5679, 0.879, 0.5664, 0.9036, 0.6041, 0.01171, 0.3054, 0.0303, 0.3502, 0.02822, 0.3513, 0.009479, 0.3061, 0.05364, 0.5746, 0.0875, 0.5386, 0.08894, 0.5402, 0.05539, 0.5759, 0.9317, 0.9926, 0.9314, 0.9833, 0.98, 0.9833, 0.9799, 0.9926, 0.587, 0.05326, 0.556, 0.08498, 0.5543, 0.0836, 0.5857, 0.05159, 0.9515, 0.3597, 0.9517, 0.3504, 0.9993, 0.3504, 0.9994, 0.3597, 0.1666, 0.973, 0.1232, 0.9533, 0.1243, 0.9515, 0.1673, 0.971, 0.8813, 0.9944, 0.8817, 0.985, 0.9298, 0.985, 0.9295, 0.9944, 0.4084, 0.05551, 0.3683, 0.02953, 0.3693, 0.02742, 0.4098, 0.05365, 0.1798, 0.01082, 0.1348, 0.02692, 0.1338, 0.02484, 0.1792, 0.008593, 0.3227, 0.01195, 0.2748, 0.002792, 0.275, 0.0004506, 0.3233, 0.00968, 0.7045, 0.4587, 0.7488, 0.4587, 0.7491, 0.4608, 0.7043, 0.4608, 0.7303, 0.9948, 0.7303, 0.9854, 0.7784, 0.9854, 0.7781, 0.9948, 0.9755, 0.9414, 0.9313, 0.9415, 0.9305, 0.923, 0.9783, 0.923, 0.7997, 0.4617, 0.8439, 0.4629, 0.8458, 0.4814, 0.798, 0.4814, 0.9753, 0.7222, 0.9311, 0.7216, 0.9305, 0.703, 0.9789, 0.703, 0.7498, 0.4617, 0.7941, 0.462, 0.7971, 0.4813, 0.749, 0.4813, 0.9756, 0.7824, 0.9313, 0.783, 0.9305, 0.7634, 0.9779, 0.7634, 0.976, 0.8633, 0.9317, 0.8632, 0.9305, 0.8441, 0.978, 0.8441, 0.8834, 0.9445, 0.9277, 0.9452, 0.9305, 0.9649, 0.8813, 0.9649, 0.9767, 0.8229, 0.9324, 0.823, 0.9305, 0.8038, 0.978, 0.8038, 0.9318, 0.6197, 0.9761, 0.6187, 0.9788, 0.6391, 0.9305, 0.6391, 0.5781, 0.9663, 0.5339, 0.9636, 0.5327, 0.9445, 0.5822, 0.9445, 0.9317, 0.7241, 0.976, 0.7231, 0.9785, 0.7424, 0.9305, 0.7424, 0.6807, 0.9657, 0.6364, 0.9666, 0.6344, 0.9445, 0.6815, 0.9445, 0.9462, 0.4621, 0.9905, 0.4617, 0.9926, 0.4799, 0.9448, 0.4799, 0.7779, 0.9645, 0.7336, 0.9654, 0.7303, 0.9445, 0.7798, 0.9445, 0.9759, 0.5533, 0.9317, 0.5523, 0.9305, 0.5322, 0.9775, 0.5322, 0.9526, 0.02094, 0.9968, 0.0195, 0.9991, 0.03762, 0.9515, 0.03762, 0.8787, 0.9647, 0.8345, 0.9653, 0.8312, 0.9445, 0.8804, 0.9445, 0.9528, 0.1955, 0.9971, 0.195, 0.9989, 0.2117, 0.9515, 0.2117, 0.9768, 0.6603, 0.9325, 0.6602, 0.9305, 0.64, 0.9777, 0.64, 0.953, 0.2482, 0.9973, 0.2473, 0.9993, 0.2634, 0.9515, 0.2634, 0.6006, 0.4818, 0.5564, 0.4818, 0.5533, 0.4617, 0.6012, 0.4649, 0.9535, 0.2643, 0.9978, 0.2649, 0.9988, 0.2802, 0.9515, 0.2802, 0.9968, 0.2464, 0.9525, 0.2459, 0.9515, 0.23, 0.9988, 0.23, 0.4832, 0.9672, 0.5275, 0.9685, 0.5298, 0.9855, 0.4822, 0.9855, 0.9972, 0.1941, 0.9529, 0.1941, 0.9515, 0.1777, 0.9995, 0.1777, 0.8757, 0.9845, 0.8314, 0.9829, 0.8312, 0.9662, 0.8793, 0.9662, 0.9515, 0.123, 0.9518, 0.07877, 0.9685, 0.07616, 0.9685, 0.1237, 0.5838, 0.9663, 0.6281, 0.9664, 0.6311, 0.9845, 0.5831, 0.9845, 0.932, 0.8842, 0.9763, 0.8847, 0.9791, 0.9027, 0.9305, 0.9027, 0.9312, 0.6825, 0.9754, 0.6825, 0.9782, 0.7021, 0.9305, 0.7021, 0.652, 0.4617, 0.6963, 0.4623, 0.6992, 0.4816, 0.6511, 0.4816, 0.7323, 0.9663, 0.7766, 0.9667, 0.7784, 0.9845, 0.7303, 0.9845, 0.8684, 0.4075, 0.8992, 0.3756, 0.9009, 0.3769, 0.8698, 0.4091, 0.5137, 0.2966, 0.5301, 0.3381, 0.5281, 0.339, 0.5117, 0.2971, 0.4279, 0.8895, 0.3939, 0.9252, 0.3925, 0.9236, 0.4262, 0.8882, 0.7497, 0.002573, 0.7066, 0.002539, 0.7064, 0.0004505, 0.7499, 0.0005331, 0.5059, 0.2077, 0.5056, 0.2526, 0.5034, 0.2527, 0.5037, 0.2074, 0.6611, 0.4497, 0.7045, 0.4587, 0.7043, 0.4608, 0.6604, 0.4518, 0.4324, 0.5742, 0.4578, 0.6132, 0.4559, 0.6142, 0.4307, 0.5755, 0.9484, 0.2079, 0.9399, 0.1639, 0.942, 0.1632, 0.9506, 0.2076, 0.9399, 0.2968, 0.9484, 0.2528, 0.9506, 0.2529, 0.942, 0.2973, 0.3546, 0.9533, 0.3105, 0.9721, 0.3099, 0.97, 0.3535, 0.9514, 0.2148, 0.9823, 0.1666, 0.973, 0.1673, 0.971, 0.215, 0.9802, 0.7919, 0.4498, 0.8322, 0.4325, 0.8333, 0.4344, 0.7925, 0.4518, 0.471, 0.8028, 0.454, 0.8483, 0.4521, 0.8473, 0.4689, 0.8021, 0.1276, 0.5112, 0.1728, 0.4918, 0.1735, 0.4939, 0.1286, 0.5131, 0.3143, 0.4927, 0.3612, 0.5102, 0.3602, 0.5121, 0.3137, 0.4947, 0.8683, 0.05333, 0.832, 0.0284, 0.833, 0.02653, 0.8696, 0.05168, 0.0004505, 0.7584, 0.0004506, 0.7092, 0.002634, 0.7093, 0.00262, 0.7581, 0.8991, 0.08508, 0.8683, 0.05333, 0.8696, 0.05168, 0.9008, 0.08371, 0.08544, 0.9257, 0.0534, 0.8917, 0.05504, 0.8904, 0.08679, 0.9242, 0.6235, 0.02835, 0.587, 0.05326, 0.5857, 0.05159, 0.6225, 0.02646, 0.6207, 0.4324, 0.6611, 0.4497, 0.6604, 0.4518, 0.6196, 0.4342, 0.1728, 0.4918, 0.2197, 0.4829, 0.22, 0.485, 0.1735, 0.4939, 0.2631, 0.9819, 0.2148, 0.9823, 0.215, 0.9802, 0.2629, 0.9798, 0.832, 0.0284, 0.7919, 0.01126, 0.7925, 0.009256, 0.833, 0.02653, 0.4798, 0.7549, 0.471, 0.8028, 0.4689, 0.8021, 0.4777, 0.7546, 0.5147, 0.1637, 0.5059, 0.2077, 0.5037, 0.2074, 0.5126, 0.163, 0.554, 0.3755, 0.5845, 0.4073, 0.5831, 0.4089, 0.5522, 0.3768, 0.5301, 0.3381, 0.554, 0.3755, 0.5522, 0.3768, 0.5281, 0.339, 0.4743, 0.6596, 0.4813, 0.7061, 0.4791, 0.7062, 0.4722, 0.6601, 0.7066, 0.002539, 0.6639, 0.01122, 0.6633, 0.009195, 0.7064, 0.0004505, 0.4578, 0.6132, 0.4743, 0.6596, 0.4722, 0.6601, 0.4559, 0.6142, 0.2197, 0.4829, 0.2677, 0.483, 0.2675, 0.4852, 0.22, 0.485, 0.5075, 0.4617, 0.5517, 0.464, 0.5524, 0.4817, 0.5034, 0.4817, 0.8973, 0.4625, 0.9416, 0.4617, 0.9439, 0.4809, 0.8954, 0.4809, 0.9324, 0.824, 0.9766, 0.8241, 0.978, 0.8432, 0.9305, 0.8432, 0.9968, 0.1591, 0.9525, 0.1583, 0.9515, 0.1423, 0.9992, 0.1423, 0.9972, 0.2286, 0.9529, 0.2291, 0.9515, 0.2126, 0.9988, 0.2126, 0.7808, 0.9671, 0.8251, 0.9663, 0.8266, 0.9847, 0.7793, 0.9847, 0.5864, 0.9445, 0.6307, 0.9451, 0.6335, 0.9654, 0.5831, 0.9654, 0.9779, 0.9623, 0.9336, 0.9628, 0.9314, 0.9445, 0.9797, 0.9445, 0.6481, 0.4814, 0.6038, 0.4817, 0.6021, 0.4617, 0.6502, 0.4617, 0.8933, 0.4802, 0.849, 0.4814, 0.8467, 0.4617, 0.8945, 0.4617, 0.9331, 0.9638, 0.9774, 0.9639, 0.9789, 0.9824, 0.9314, 0.9824, 0.9767, 0.596, 0.9324, 0.5966, 0.9305, 0.5761, 0.9788, 0.5761, 0.4834, 0.9472, 0.5276, 0.9445, 0.5318, 0.9663, 0.4822, 0.9663, 0.9306, 0.5289, 0.9305, 0.4846, 0.951, 0.4829, 0.951, 0.5313, 0.6843, 0.9445, 0.7286, 0.9454, 0.7294, 0.9666, 0.6824, 0.9666, 0.9761, 0.6178, 0.9318, 0.6169, 0.9305, 0.5975, 0.9788, 0.5975, 0.9317, 0.5552, 0.9759, 0.5542, 0.9775, 0.5752, 0.9305, 0.5752, 0.7841, 0.9445, 0.8283, 0.9454, 0.8303, 0.9654, 0.7807, 0.9654, 0.6801, 0.9857, 0.6358, 0.9853, 0.6344, 0.9675, 0.6822, 0.9675, 0.9315, 0.6612, 0.9758, 0.6613, 0.9766, 0.6816, 0.9305, 0.6816, 0.9533, 0.1603, 0.9976, 0.16, 0.9989, 0.1768, 0.9515, 0.1768, 0.9535, 0.1246, 0.9978, 0.1246, 0.9994, 0.1414, 0.9515, 0.1414, 0.9973, 0.07505, 0.9531, 0.07526, 0.9515, 0.05742, 0.9993, 0.05742, 0.9316, 0.9052, 0.9759, 0.9036, 0.9786, 0.9221, 0.9305, 0.9221, 0.9323, 0.7845, 0.9766, 0.7839, 0.9789, 0.8029, 0.9305, 0.8029, 0.9325, 0.8642, 0.9768, 0.8648, 0.9779, 0.8833, 0.9305, 0.8833, 0.9267, 0.9841, 0.8825, 0.9835, 0.8813, 0.9658, 0.9295, 0.9658, 0.7461, 0.4814, 0.7018, 0.4814, 0.7001, 0.4617, 0.7481, 0.4617, 0.976, 0.7625, 0.9317, 0.7615, 0.9305, 0.7433, 0.9785, 0.7433, 0.9971, 0.0186, 0.9528, 0.01858, 0.9515, 0.0004505, 0.9991, 0.0004505, 0.9965, 0.05652, 0.9523, 0.05548, 0.9515, 0.03852, 0.9991, 0.03852, 0.5804, 0.985, 0.5361, 0.9853, 0.5344, 0.9672, 0.5822, 0.9672, 0.9191, 0.7795, 0.9273, 0.7355, 0.9296, 0.7357, 0.9213, 0.7801, 0.4929, 0.7789, 0.5094, 0.8204, 0.5073, 0.8214, 0.4906, 0.7795, 0.004155, 0.2102, 0.002746, 0.2579, 0.0004505, 0.2581, 0.001907, 0.2099, 0.8099, 0.5111, 0.7695, 0.4939, 0.7701, 0.4917, 0.8109, 0.5091, 0.4697, 0.1287, 0.4434, 0.08935, 0.4452, 0.08783, 0.4717, 0.1276, 0.4898, 0.3142, 0.5002, 0.2692, 0.5025, 0.2694, 0.4921, 0.3149, 0.4434, 0.08935, 0.4084, 0.05551, 0.4098, 0.05365, 0.4452, 0.08783, 0.2267, 0.002765, 0.1798, 0.01082, 0.1792, 0.008593, 0.2265, 0.0004505, 0.5641, 0.8897, 0.6003, 0.9148, 0.5992, 0.9168, 0.5626, 0.8914, 0.6013, 0.5107, 0.565, 0.5356, 0.5636, 0.5338, 0.6002, 0.5087, 0.4846, 0.69, 0.4845, 0.7348, 0.4822, 0.735, 0.4823, 0.6897, 0.3675, 0.4548, 0.4065, 0.4312, 0.4078, 0.433, 0.3684, 0.4569, 0.565, 0.5356, 0.5341, 0.5673, 0.5323, 0.5658, 0.5636, 0.5338, 0.489, 0.1734, 0.4697, 0.1287, 0.4717, 0.1276, 0.4912, 0.1727, 0.5341, 0.5673, 0.5099, 0.6046, 0.5078, 0.6034, 0.5323, 0.5658, 0.6406, 0.9322, 0.6836, 0.9411, 0.6834, 0.9434, 0.6399, 0.9344, 0.8481, 0.8901, 0.8787, 0.8583, 0.8805, 0.8597, 0.8496, 0.8919, 0.4982, 0.2197, 0.489, 0.1734, 0.4912, 0.1727, 0.5005, 0.2194, 0.01475, 0.1647, 0.004155, 0.2102, 0.001907, 0.2099, 0.01265, 0.164, 0.9271, 0.6907, 0.9184, 0.6467, 0.9206, 0.646, 0.9294, 0.6904, 0.5094, 0.8204, 0.5335, 0.8578, 0.5316, 0.8592, 0.5073, 0.8214, 0.9026, 0.821, 0.9191, 0.7795, 0.9213, 0.7801, 0.9047, 0.822, 0.4692, 0.3591, 0.4898, 0.3142, 0.4921, 0.3149, 0.4712, 0.3602, 0.7714, 0.9324, 0.8119, 0.9151, 0.813, 0.9171, 0.7721, 0.9346, 0.0601, 0.08336, 0.03352, 0.1221, 0.03154, 0.121, 0.05835, 0.0819, 0.2748, 0.002792, 0.2267, 0.002765, 0.2265, 0.0004505, 0.275, 0.0004506, 0.09414, 0.0511, 0.0601, 0.08336, 0.05835, 0.0819, 0.09273, 0.04929, 0.8463, 0.5361, 0.8099, 0.5111, 0.8109, 0.5091, 0.8477, 0.5343, 0.4931, 0.646, 0.4846, 0.69, 0.4823, 0.6897, 0.4909, 0.6453, 0.7268, 0.4851, 0.6837, 0.4851, 0.6835, 0.4829, 0.727, 0.4829, 0.2247, 0.4789, 0.2735, 0.4796, 0.2736, 0.482, 0.2244, 0.4813, 0.09133, 0.4247, 0.1318, 0.451, 0.1307, 0.453, 0.08983, 0.4265])
me_cylinder_002.use_remesh_preserve_volume = False
me_cylinder_002.use_remesh_preserve_attributes = False
me_cylinder_002.use_mirror_vertex_groups = False
me_cylinder_002.update()

# ---- objects
ob_healthsymbol = bpy.data.objects.new('HealthSymbol', me_cylinder_001)
ob_healthbackground = bpy.data.objects.new('HealthBackground', me_cylinder_000)
ob_healthborder = bpy.data.objects.new('HealthBorder', me_cylinder_002)

# ---- transforms, parenting, visibility, modifiers, constraints
ob_healthsymbol.location = (0.0, 2.885, 1.233)
ob_healthsymbol.rotation_euler = (17.29, -0.0, 0.0)
ob_healthsymbol.scale = (0.9222, 0.9254, 1.11)
ob_healthsymbol.lineart.crease_threshold = 0.0
ob_healthbackground.location = (0.0, 2.885, 1.233)
ob_healthbackground.rotation_euler = (17.29, -0.0, 0.0)
ob_healthbackground.scale = (0.9222, 0.9254, 1.11)
ob_healthbackground.lineart.crease_threshold = 0.0
ob_healthborder.location = (0.0, 2.885, 1.233)
ob_healthborder.rotation_euler = (17.29, -0.0, 0.0)
ob_healthborder.scale = (0.9222, 0.9254, 1.11)
ob_healthborder.lineart.crease_threshold = 0.0

# ---- collection membership
col_collection_1.objects.link(ob_healthsymbol)
col_collection_1.objects.link(ob_healthbackground)
col_collection_1.objects.link(ob_healthborder)

# ---- scene / render settings (as saved in the file)
scene.frame_start = 1; scene.frame_end = 250; scene.frame_set(130)
scene.render.engine = 'BLENDER_EEVEE_NEXT'
scene.render.resolution_percentage = 50
scene.render.dither_intensity = 0.0
scene.cycles.use_denoising = False
scene.cycles.samples = 10
scene.cycles.sampling_pattern = 'TABULATED_SOBOL'
scene.cycles.light_sampling_threshold = 0.0
scene.cycles.use_adaptive_sampling = False
scene.cycles.use_light_tree = False
scene.cycles.blur_glossy = 0.0
scene.cycles.pixel_filter_type = 'GAUSSIAN'
scene.cycles.sample_clamp_indirect = 0.0
scene.view_settings.view_transform = 'Standard'
bpy.context.view_layer.update()

# ---- added for rendering (the .blend has no active camera and no usable light): camera, sun
cam_auto = bpy.data.cameras.new('AutoCamera')
cam_auto.lens = 50.0
cam_auto.sensor_width = 36.0
cam_auto.clip_end = 1000.0
ob_auto_camera = bpy.data.objects.new('AutoCamera', cam_auto)
scene.collection.objects.link(ob_auto_camera)
ob_auto_camera.location = (2.62582, -0.259753, 3.32916)
ob_auto_camera.rotation_euler = (1.09748, -7.21219e-08, 0.694738)
scene.camera = ob_auto_camera
light_auto_sun = bpy.data.lights.new('AutoSun', 'SUN')
light_auto_sun.energy = 3.0
light_auto_sun.angle = 0.0523599
ob_auto_sun = bpy.data.objects.new('AutoSun', light_auto_sun)
scene.collection.objects.link(ob_auto_sun)
ob_auto_sun.rotation_euler = (0.872665, 0.174533, 0.523599)
bpy.context.view_layer.update()
